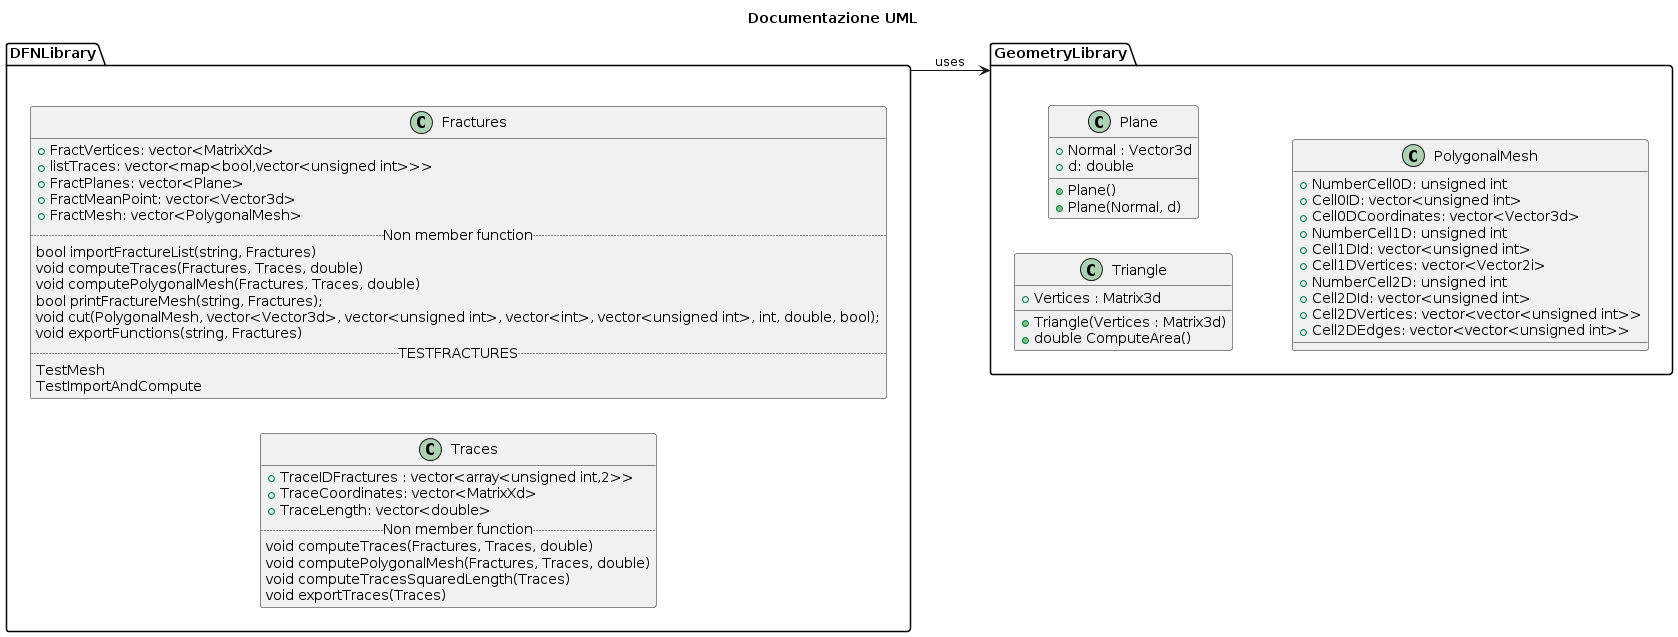

The diagram above was rendered by PlantUML. Its source (embedded in the PNG):
@startuml
title Documentazione UML
'top to bottom direction
left to right direction

package GeometryLibrary <<Folder>>
{
class Triangle{
+ Vertices : Matrix3d
+ Triangle(Vertices : Matrix3d)
+ double ComputeArea()
}

class Plane{
+ Normal : Vector3d
+ d: double
+ Plane()
+ Plane(Normal, d)
}

class PolygonalMesh{
+ NumberCell0D: unsigned int
+ Cell0ID: vector<unsigned int>
+ Cell0DCoordinates: vector<Vector3d>
+ NumberCell1D: unsigned int
+ Cell1DId: vector<unsigned int>
+ Cell1DVertices: vector<Vector2i>
+ NumberCell2D: unsigned int
+ Cell2DId: vector<unsigned int>
+ Cell2DVertices: vector<vector<unsigned int>>
+ Cell2DEdges: vector<vector<unsigned int>>
}

}

DFNLibrary --> GeometryLibrary : uses 
' Left, right, up, down to try to orient classes in the space based on their relationship

package DFNLibrary <<Folder>>
{
class Traces{
+ TraceIDFractures : vector<array<unsigned int,2>>
+ TraceCoordinates: vector<MatrixXd>
+ TraceLength: vector<double>
.. Non member function ..
void computeTraces(Fractures, Traces, double)
void computePolygonalMesh(Fractures, Traces, double)
void computeTracesSquaredLength(Traces)
void exportTraces(Traces)
}

class Fractures{
+ FractVertices: vector<MatrixXd>
+ listTraces: vector<map<bool,vector<unsigned int>>>
+ FractPlanes: vector<Plane>
+ FractMeanPoint: vector<Vector3d>
+ FractMesh: vector<PolygonalMesh>
.. Non member function ..
bool importFractureList(string, Fractures)
void computeTraces(Fractures, Traces, double)
void computePolygonalMesh(Fractures, Traces, double)
bool printFractureMesh(string, Fractures);
void cut(PolygonalMesh, vector<Vector3d>, vector<unsigned int>, vector<int>, vector<unsigned int>, int, double, bool);
void exportFunctions(string, Fractures)
.. TESTFRACTURES ..
TestMesh
TestImportAndCompute
}


}
@enduml